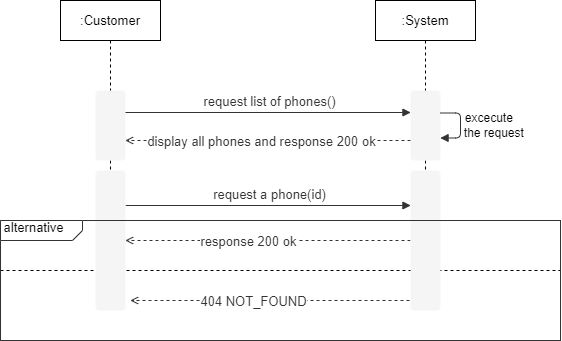

The diagram above was exported from draw.io. Its source (the exported page's mxGraphModel, read from the mxfile embedded in the PNG):
<mxGraphModel dx="868" dy="417" grid="1" gridSize="10" guides="1" tooltips="1" connect="1" arrows="1" fold="1" page="1" pageScale="1" pageWidth="827" pageHeight="1169" math="0" shadow="0">
  <root>
    <mxCell id="ug6uedNB75JOhY1HxNgg-0" />
    <mxCell id="ug6uedNB75JOhY1HxNgg-1" parent="ug6uedNB75JOhY1HxNgg-0" />
    <mxCell id="wHnz7KJaPUSLRrXUbxaU-0" value="&lt;span style=&quot;color: rgb(0 , 0 , 0) ; font-size: 13px&quot;&gt;:Customer&lt;/span&gt;" style="shape=umlLifeline;perimeter=lifelinePerimeter;whiteSpace=wrap;html=1;container=1;collapsible=0;recursiveResize=0;outlineConnect=0;fontColor=#FFFFFF;strokeColor=#000000;" parent="ug6uedNB75JOhY1HxNgg-1" vertex="1">
      <mxGeometry x="110" y="130" width="100" height="310" as="geometry" />
    </mxCell>
    <mxCell id="c-sScTqoKdxn_8s55qnj-7" value="&lt;span style=&quot;color: rgb(0 , 0 , 0) ; font-size: 13px&quot;&gt;:System&lt;/span&gt;" style="shape=umlLifeline;perimeter=lifelinePerimeter;whiteSpace=wrap;html=1;container=1;collapsible=0;recursiveResize=0;outlineConnect=0;fontColor=#FFFFFF;strokeColor=#000000;" parent="ug6uedNB75JOhY1HxNgg-1" vertex="1">
      <mxGeometry x="425" y="130" width="100" height="310" as="geometry" />
    </mxCell>
    <UserObject label="" lucidchartObjectId="ndMzDBmFQiaB" id="ug6uedNB75JOhY1HxNgg-30">
      <mxCell style="html=1;overflow=block;blockSpacing=1;whiteSpace=wrap;;whiteSpace=wrap;fontSize=13;spacing=0;strokeOpacity=0;fillOpacity=100;rounded=1;absoluteArcSize=1;arcSize=7.5;fillColor=#f5f5f5;strokeWidth=1.5;strokeColor=#666666;fontColor=#333333;" parent="ug6uedNB75JOhY1HxNgg-1" vertex="1">
        <mxGeometry x="145" y="220" width="30" height="70" as="geometry" />
      </mxCell>
    </UserObject>
    <UserObject label="" lucidchartObjectId="QgMzucN.hJll" id="ug6uedNB75JOhY1HxNgg-31">
      <mxCell style="html=1;overflow=block;blockSpacing=1;whiteSpace=wrap;;whiteSpace=wrap;fontSize=13;spacing=0;strokeOpacity=0;fillOpacity=100;rounded=1;absoluteArcSize=1;arcSize=7.5;fillColor=#f5f5f5;strokeWidth=1.5;strokeColor=#666666;fontColor=#333333;" parent="ug6uedNB75JOhY1HxNgg-1" vertex="1">
        <mxGeometry x="460" y="220" width="30" height="70" as="geometry" />
      </mxCell>
    </UserObject>
    <UserObject label="" lucidchartObjectId="fhMzFCCpxuK5" id="ug6uedNB75JOhY1HxNgg-32">
      <mxCell style="html=1;jettySize=18;whiteSpace=wrap;fontSize=13;fontFamily=helvetica;strokeColor=#333333;strokeOpacity=100;dashed=1;fixDash=1;strokeWidth=0.8;rounded=1;arcSize=10;edgeStyle=orthogonalEdgeStyle;startArrow=none;;endArrow=open;;" parent="ug6uedNB75JOhY1HxNgg-1" edge="1">
        <mxGeometry width="100" height="100" relative="1" as="geometry">
          <Array as="points">
            <mxPoint x="460" y="270" />
            <mxPoint x="175" y="270" />
          </Array>
          <mxPoint x="460" y="270" as="sourcePoint" />
          <mxPoint x="175" y="270" as="targetPoint" />
        </mxGeometry>
      </mxCell>
    </UserObject>
    <mxCell id="ug6uedNB75JOhY1HxNgg-33" value="display all phones and response 200 ok" style="text;html=1;resizable=0;labelBackgroundColor=#ffffff;align=center;verticalAlign=middle;fontColor=#333333;;fontSize=13;" parent="ug6uedNB75JOhY1HxNgg-32" vertex="1">
      <mxGeometry x="0.14175621107384861" relative="1" as="geometry">
        <mxPoint x="13" as="offset" />
      </mxGeometry>
    </mxCell>
    <mxCell id="ug6uedNB75JOhY1HxNgg-34" value="" style="text;html=1;resizable=0;labelBackgroundColor=#ffffff;align=center;verticalAlign=middle;;fontSize=13;" parent="ug6uedNB75JOhY1HxNgg-32" vertex="1">
      <mxGeometry relative="1" as="geometry">
        <mxPoint y="5" as="offset" />
      </mxGeometry>
    </mxCell>
    <UserObject label="" lucidchartObjectId="fhMzyjMU.WGP" id="ug6uedNB75JOhY1HxNgg-35">
      <mxCell style="html=1;jettySize=18;whiteSpace=wrap;fontSize=13;fontFamily=helvetica;strokeColor=#333333;strokeOpacity=100;strokeWidth=0.8;rounded=1;arcSize=10;edgeStyle=orthogonalEdgeStyle;startArrow=none;;endArrow=block;endFill=1;;" parent="ug6uedNB75JOhY1HxNgg-1" edge="1">
        <mxGeometry width="100" height="100" relative="1" as="geometry">
          <Array as="points" />
          <mxPoint x="175" y="242" as="sourcePoint" />
          <mxPoint x="460" y="242" as="targetPoint" />
        </mxGeometry>
      </mxCell>
    </UserObject>
    <mxCell id="ug6uedNB75JOhY1HxNgg-36" value="request list of phones()" style="text;html=1;resizable=0;labelBackgroundColor=#ffffff;align=center;verticalAlign=middle;fontColor=#333333;;fontSize=13;" parent="ug6uedNB75JOhY1HxNgg-35" vertex="1">
      <mxGeometry relative="1" as="geometry">
        <mxPoint y="-11.500000000000682" as="offset" />
      </mxGeometry>
    </mxCell>
    <UserObject label="" lucidchartObjectId="fhMzyjMU.WGP" id="ug6uedNB75JOhY1HxNgg-53">
      <mxCell style="html=1;jettySize=18;whiteSpace=wrap;fontSize=13;fontFamily=helvetica;strokeColor=#333333;strokeOpacity=100;strokeWidth=0.8;rounded=1;arcSize=10;edgeStyle=orthogonalEdgeStyle;startArrow=none;;endArrow=block;endFill=1;;entryX=0;entryY=0.25;entryDx=0;entryDy=0;exitX=1;exitY=0.25;exitDx=0;exitDy=0;" parent="ug6uedNB75JOhY1HxNgg-1" source="ug6uedNB75JOhY1HxNgg-58" target="ug6uedNB75JOhY1HxNgg-59" edge="1">
        <mxGeometry width="100" height="100" relative="1" as="geometry">
          <Array as="points" />
          <mxPoint x="175" y="350" as="sourcePoint" />
          <mxPoint x="460" y="350" as="targetPoint" />
        </mxGeometry>
      </mxCell>
    </UserObject>
    <mxCell id="ug6uedNB75JOhY1HxNgg-54" value="request a phone(id)" style="text;html=1;resizable=0;labelBackgroundColor=#ffffff;align=center;verticalAlign=middle;fontColor=#333333;;fontSize=13;" parent="ug6uedNB75JOhY1HxNgg-53" vertex="1">
      <mxGeometry relative="1" as="geometry">
        <mxPoint y="-11.500000000000682" as="offset" />
      </mxGeometry>
    </mxCell>
    <UserObject label="" lucidchartObjectId="eeCeNMwcK5lN" id="LYI4BtXw05glxXoTXke1-0">
      <mxCell style="html=1;jettySize=18;whiteSpace=wrap;fontSize=13;fontFamily=helvetica;strokeColor=#333333;strokeOpacity=100;strokeWidth=0.8;rounded=1;arcSize=10;edgeStyle=orthogonalEdgeStyle;startArrow=none;;endArrow=block;endFill=1;;exitY=0.281;exitPerimeter=0;entryY=0.488;entryPerimeter=0;" parent="ug6uedNB75JOhY1HxNgg-1" edge="1">
        <mxGeometry width="100" height="100" relative="1" as="geometry">
          <Array as="points">
            <mxPoint x="510" y="242.5" generated="1" />
            <mxPoint x="510" y="267.5" generated="1" />
          </Array>
          <mxPoint x="490" y="242.5" as="sourcePoint" />
          <mxPoint x="490" y="267.5" as="targetPoint" />
        </mxGeometry>
      </mxCell>
    </UserObject>
    <mxCell id="LYI4BtXw05glxXoTXke1-1" value="" style="text;html=1;resizable=0;labelBackgroundColor=#ffffff;align=center;verticalAlign=middle;;fontSize=13;" parent="LYI4BtXw05glxXoTXke1-0" vertex="1">
      <mxGeometry relative="1" as="geometry" />
    </mxCell>
    <mxCell id="LYI4BtXw05glxXoTXke1-2" value="excecute &lt;br&gt;&amp;nbsp; the request" style="text;html=1;align=center;verticalAlign=middle;resizable=0;points=[];autosize=1;strokeColor=none;" parent="ug6uedNB75JOhY1HxNgg-1" vertex="1">
      <mxGeometry x="500" y="240" width="80" height="30" as="geometry" />
    </mxCell>
    <UserObject label="" lucidchartObjectId="fhMzFCCpxuK5" id="cLjR0Jbq1J8gK3iEwVjN-1">
      <mxCell style="html=1;jettySize=18;whiteSpace=wrap;fontSize=13;fontFamily=helvetica;strokeColor=#333333;strokeOpacity=100;dashed=1;fixDash=1;strokeWidth=0.8;rounded=1;arcSize=10;edgeStyle=orthogonalEdgeStyle;startArrow=none;;endArrow=open;;" parent="ug6uedNB75JOhY1HxNgg-1" edge="1">
        <mxGeometry width="100" height="100" relative="1" as="geometry">
          <Array as="points">
            <mxPoint x="250" y="370" />
            <mxPoint x="250" y="370" />
          </Array>
          <mxPoint x="460" y="370" as="sourcePoint" />
          <mxPoint x="175" y="370" as="targetPoint" />
        </mxGeometry>
      </mxCell>
    </UserObject>
    <mxCell id="cLjR0Jbq1J8gK3iEwVjN-2" value="response 200 ok" style="text;html=1;resizable=0;labelBackgroundColor=#ffffff;align=center;verticalAlign=middle;fontColor=#333333;;fontSize=13;" parent="cLjR0Jbq1J8gK3iEwVjN-1" vertex="1">
      <mxGeometry x="0.14175621107384861" relative="1" as="geometry" />
    </mxCell>
    <mxCell id="cLjR0Jbq1J8gK3iEwVjN-3" value="" style="text;html=1;resizable=0;labelBackgroundColor=#ffffff;align=center;verticalAlign=middle;;fontSize=13;" parent="cLjR0Jbq1J8gK3iEwVjN-1" vertex="1">
      <mxGeometry relative="1" as="geometry">
        <mxPoint y="5" as="offset" />
      </mxGeometry>
    </mxCell>
    <UserObject label="" lucidchartObjectId="fhMzFCCpxuK5" id="cLjR0Jbq1J8gK3iEwVjN-4">
      <mxCell style="html=1;jettySize=18;whiteSpace=wrap;fontSize=13;fontFamily=helvetica;strokeColor=#333333;strokeOpacity=100;dashed=1;fixDash=1;strokeWidth=0.8;rounded=1;arcSize=10;edgeStyle=orthogonalEdgeStyle;startArrow=none;;endArrow=open;;" parent="ug6uedNB75JOhY1HxNgg-1" edge="1">
        <mxGeometry width="100" height="100" relative="1" as="geometry">
          <Array as="points">
            <mxPoint x="180" y="430" />
          </Array>
          <mxPoint x="465" y="430" as="sourcePoint" />
          <mxPoint x="180" y="430" as="targetPoint" />
        </mxGeometry>
      </mxCell>
    </UserObject>
    <mxCell id="cLjR0Jbq1J8gK3iEwVjN-5" value="404 NOT_FOUND" style="text;html=1;resizable=0;labelBackgroundColor=#ffffff;align=center;verticalAlign=middle;fontColor=#333333;;fontSize=13;" parent="cLjR0Jbq1J8gK3iEwVjN-4" vertex="1">
      <mxGeometry x="0.14175621107384861" relative="1" as="geometry" />
    </mxCell>
    <mxCell id="cLjR0Jbq1J8gK3iEwVjN-6" value="" style="text;html=1;resizable=0;labelBackgroundColor=#ffffff;align=center;verticalAlign=middle;;fontSize=13;" parent="cLjR0Jbq1J8gK3iEwVjN-4" vertex="1">
      <mxGeometry relative="1" as="geometry">
        <mxPoint y="5" as="offset" />
      </mxGeometry>
    </mxCell>
    <mxCell id="MxN3jv0O9hi1hmRnJb9q-0" value="" style="endArrow=none;dashed=1;html=1;" parent="ug6uedNB75JOhY1HxNgg-1" edge="1">
      <mxGeometry width="50" height="50" relative="1" as="geometry">
        <mxPoint x="50" y="400" as="sourcePoint" />
        <mxPoint x="610" y="400" as="targetPoint" />
      </mxGeometry>
    </mxCell>
    <UserObject label="" lucidchartObjectId="QgMzucN.hJll" id="ug6uedNB75JOhY1HxNgg-59">
      <mxCell style="html=1;overflow=block;blockSpacing=1;whiteSpace=wrap;;whiteSpace=wrap;fontSize=13;spacing=0;strokeOpacity=0;fillOpacity=100;rounded=1;absoluteArcSize=1;arcSize=7.5;fillColor=#f5f5f5;strokeWidth=1.5;strokeColor=#666666;fontColor=#333333;" parent="ug6uedNB75JOhY1HxNgg-1" vertex="1">
        <mxGeometry x="460" y="300" width="30" height="140" as="geometry" />
      </mxCell>
    </UserObject>
    <UserObject label="" lucidchartObjectId="QgMzucN.hJll" id="ug6uedNB75JOhY1HxNgg-58">
      <mxCell style="html=1;overflow=block;blockSpacing=1;whiteSpace=wrap;;whiteSpace=wrap;fontSize=13;spacing=0;strokeOpacity=0;fillOpacity=100;rounded=1;absoluteArcSize=1;arcSize=7.5;fillColor=#f5f5f5;strokeWidth=1.5;strokeColor=#666666;fontColor=#333333;" parent="ug6uedNB75JOhY1HxNgg-1" vertex="1">
        <mxGeometry x="145" y="300" width="30" height="140" as="geometry" />
      </mxCell>
    </UserObject>
    <UserObject label="&amp;nbsp;alternative" lucidchartObjectId="cnpAC.JYooo3" id="cLjR0Jbq1J8gK3iEwVjN-0">
      <mxCell style="html=1;overflow=block;blockSpacing=1;whiteSpace=wrap;shape=mxgraph.sysml.package2;xSize=90;overflow=fill;whiteSpace=wrap;fontSize=13;align=center;align=left;spacing=0;strokeColor=#333333;strokeOpacity=100;fillOpacity=100;rounded=1;absoluteArcSize=1;arcSize=12;fillColor=#ffffff;strokeWidth=0.8;labelX=82;" parent="ug6uedNB75JOhY1HxNgg-1" vertex="1">
        <mxGeometry x="50" y="350" width="560" height="120" as="geometry" />
      </mxCell>
    </UserObject>
  </root>
</mxGraphModel>